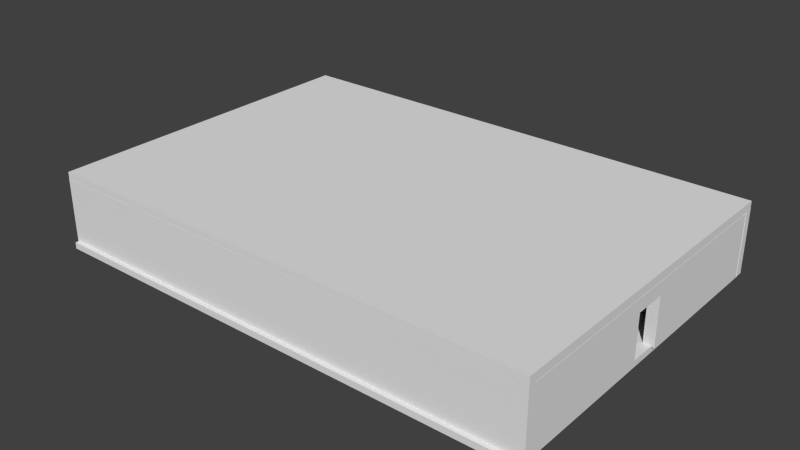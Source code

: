 # Source: paretsHabitacio1.blend  (saved by Blender 2.68.0; exported with 4.5.12 LTS)
import bpy
from mathutils import Matrix  # noqa: F401  (used for matrix-valued properties, if any)

bpy.ops.wm.read_factory_settings(use_empty=True)
scene = bpy.context.scene
scene.name = 'Scene'

# ---- collections
col_collection_1 = bpy.data.collections.new('Collection 1'); scene.collection.children.link(col_collection_1)

# ---- materials (node trees are filled in below, after node groups)
mat_suelo = bpy.data.materials.new('Suelo')
mat_suelo.alpha_threshold = 0.0
mat_suelo.use_transparent_shadow = False
mat_suelo.roughness = 0.5
mat_suelo.line_color = (0.0, 0.0, 0.0, 1.0)
mat_parets = bpy.data.materials.new('Parets')
mat_parets.alpha_threshold = 0.0
mat_parets.use_transparent_shadow = False
mat_parets.roughness = 0.5
mat_parets.line_color = (0.0, 0.0, 0.0, 1.0)
mat_negro = bpy.data.materials.new('Negro')
mat_negro.alpha_threshold = 0.0
mat_negro.use_transparent_shadow = False
mat_negro.roughness = 0.5
mat_negro.line_color = (0.0, 0.0, 0.0, 1.0)

# ---- material node trees

# ---- world
world_world = bpy.data.worlds.new('World'); scene.world = world_world
world_world.color = (0.05088, 0.05088, 0.05088)
world_world.use_sun_shadow = False
world_world.sun_shadow_jitter_overblur = 0.0
world_world.cycles.sampling_method = 'MANUAL'
world_world.cycles.sample_map_resolution = 256

# ---- meshes
me_cube_011 = bpy.data.meshes.new('Cube.011')
me_cube_011.from_pydata([(-1.0, -1.0, -1.0), (-1.0, 1.0, -1.0), (1.0, 1.0, -1.0), (1.0, -1.0, -1.0), (-1.0, -1.0, 1.0), (-1.0, 1.0, 1.0), (1.0, 1.0, 1.0), (1.0, -1.0, 1.0)], [], [(4, 5, 1, 0), (5, 6, 2, 1), (6, 7, 3, 2), (7, 4, 0, 3), (0, 1, 2, 3), (7, 6, 5, 4)])
_uv = me_cube_011.uv_layers.new(name='UVMap')
_uv.uv.foreach_set('vector', [0.0, 1.0, 1.0, 0.9934, 0.9912, 0.9848, 0.007889, 0.9913, 1.0, 0.9934, 0.9596, 0.0, 0.9518, 0.007584, 0.9912, 0.9848, 0.9596, 0.0, 0.013, 0.005896, 0.02027, 0.01339, 0.9518, 0.007584, 0.013, 0.005896, 0.0, 1.0, 0.007889, 0.9913, 0.02027, 0.01339, 0.007889, 0.9913, 0.9912, 0.9848, 0.9518, 0.007584, 0.02027, 0.01339, 0.013, 0.005896, 0.9596, 0.0, 1.0, 0.9934, 0.0, 1.0])
me_cube_011.materials.append(mat_suelo)
me_cube_011.use_remesh_preserve_volume = False
me_cube_011.use_remesh_preserve_attributes = False
me_cube_011.use_mirror_vertex_groups = False
me_cube_011.update()
me_cube_008 = bpy.data.meshes.new('Cube.008')
me_cube_008.from_pydata([(-1.0, -0.118, -1.0), (-1.0, -1.0, -1.0), (-1.0, -1.0, 1.0), (-1.0, -0.118, 0.562), (-1.0, 1.0, 1.0), (-1.0, 1.0, -1.0), (-1.0, 0.07287, -1.0), (-1.0, 0.07287, 0.562), (1.0, 1.0, 1.0), (1.0, 1.0, -1.0), (1.0, 0.07287, -1.0), (1.0, -1.0, -1.0), (1.0, -0.118, -1.0), (1.0, -1.0, 1.0), (1.0, -0.118, 0.562), (1.0, 0.07287, 0.562)], [], [(3, 2, 4, 7), (4, 5, 6, 7), (0, 1, 2, 3), (8, 9, 5, 4), (13, 14, 15, 8), (10, 9, 8, 15), (13, 11, 12, 14), (11, 13, 2, 1), (0, 12, 11, 1), (5, 9, 10, 6), (8, 4, 2, 13), (6, 10, 15, 7), (12, 0, 3, 14), (14, 3, 7, 15)])
_uv = me_cube_008.uv_layers.new(name='UVMap')
_uv.uv.foreach_set('vector', [-0.7076, 0.8601, -0.1421, 1.139, -1.422, 1.143, -0.8298, 0.8605, -1.422, 1.143, -1.426, -0.1375, -0.8328, -0.1394, -0.8298, 0.8605, -0.7107, -0.1397, -0.146, -0.1415, -0.1421, 1.139, -0.7076, 0.8601, -0.146, -1.426, -0.1421, -0.1454, -1.422, -0.1415, -1.426, -1.422, -0.1382, 1.143, 0.4256, 0.8606, 0.5478, 0.8602, 1.142, 1.139, 0.5447, -0.1396, 1.138, -0.1415, 1.142, 1.139, 0.5478, 0.8602, -0.1382, 1.143, -0.1421, -0.1375, 0.4225, -0.1393, 0.4256, 0.8606, -0.1382, -0.1415, -0.1421, -1.422, 1.138, -1.426, 1.142, -0.1454, 0.5735, 2.423, 0.5775, 1.143, 1.142, 1.144, 1.138, 2.425, -0.1421, 2.423, -0.1382, 1.143, 0.4553, 1.145, 0.4514, 2.425, 1.146, -1.426, 2.426, -1.422, 2.422, -0.1415, 1.142, -0.1454, 2.142, -0.1415, 2.146, 1.139, 1.146, 1.142, 1.142, -0.1384, 2.146, 1.145, 2.142, 2.425, 1.142, 2.422, 1.146, 1.142, 2.272, -0.1411, 2.268, 1.139, 2.146, 1.139, 2.15, -0.1415])
me_cube_008.materials.append(mat_parets)
me_cube_008.use_remesh_preserve_volume = False
me_cube_008.use_remesh_preserve_attributes = False
me_cube_008.use_mirror_vertex_groups = False
me_cube_008.update()
me_cube_002 = bpy.data.meshes.new('Cube.002')
me_cube_002.from_pydata([(1.0, 1.0, -1.0), (1.0, -1.0, -1.0), (-1.0, -1.0, -1.0), (-1.0, 1.0, -1.0), (1.0, 1.0, 1.0), (1.0, -1.0, 1.0), (-1.0, -1.0, 1.0), (-1.0, 1.0, 1.0)], [], [(0, 1, 2, 3), (4, 7, 6, 5), (0, 4, 5, 1), (1, 5, 6, 2), (2, 6, 7, 3), (4, 0, 3, 7)])
_uv = me_cube_002.uv_layers.new(name='UVMap')
_uv.uv.foreach_set('vector', [1.446, 0.3333, 1.452, 2.231, -0.4459, 2.237, -0.4517, 0.3392, 3.355, 0.3392, 3.349, 2.237, 1.452, 2.231, 1.458, 0.3333, 3.349, -1.57, 3.355, 0.3275, 1.458, 0.3333, 1.452, -1.564, -0.4459, 0.3333, -0.4517, -1.564, 1.446, -1.57, 1.452, 0.3275, -0.4576, 0.3333, -0.4517, 2.231, -2.349, 2.237, -2.355, 0.3392, -0.4576, -1.57, -0.4517, 0.3275, -2.349, 0.3333, -2.355, -1.564])
me_cube_002.materials.append(None)
me_cube_002.materials.append(mat_parets)
me_cube_002.use_remesh_preserve_volume = False
me_cube_002.use_remesh_preserve_attributes = False
me_cube_002.use_mirror_vertex_groups = False
me_cube_002.update()
me_cube_006 = bpy.data.meshes.new('Cube.006')
me_cube_006.from_pydata([(1.0, 1.0, -1.0), (1.0, -1.0, -1.0), (-1.0, -1.0, -1.0), (-1.0, 1.0, -1.0), (1.0, 1.0, 1.0), (1.0, -1.0, 1.0), (-1.0, -1.0, 1.0), (-1.0, 1.0, 1.0)], [], [(0, 1, 2, 3), (4, 7, 6, 5), (0, 4, 5, 1), (1, 5, 6, 2), (2, 6, 7, 3), (4, 0, 3, 7)])
_uv = me_cube_006.uv_layers.new(name='UVMap')
_uv.uv.foreach_set('vector', [1.402, 0.3333, 1.407, 2.142, -0.4017, 2.148, -0.4072, 0.3389, 3.222, 0.3389, 3.216, 2.148, 1.407, 2.142, 1.413, 0.3333, 3.216, -1.481, 3.222, 0.3278, 1.413, 0.3333, 1.407, -1.476, -0.4017, 0.3333, -0.4072, -1.476, 1.402, -1.481, 1.407, 0.3278, -0.4128, 0.3333, -0.4072, 2.142, -2.216, 2.148, -2.222, 0.3389, -0.4128, -1.481, -0.4072, 0.3278, -2.216, 0.3333, -2.222, -1.476])
me_cube_006.materials.append(mat_parets)
me_cube_006.use_remesh_preserve_volume = False
me_cube_006.use_remesh_preserve_attributes = False
me_cube_006.use_mirror_vertex_groups = False
me_cube_006.update()
me_cube_003 = bpy.data.meshes.new('Cube.003')
me_cube_003.from_pydata([(1.0, 1.0, -1.0), (1.0, -1.0, -1.0), (-1.0, -1.0, -1.0), (-1.0, 1.0, -1.0), (1.0, 1.0, 1.0), (1.0, -1.0, 1.0), (-1.0, -1.0, 1.0), (-1.0, 1.0, 1.0)], [], [(0, 1, 2, 3), (4, 7, 6, 5), (0, 4, 5, 1), (1, 5, 6, 2), (2, 6, 7, 3), (4, 0, 3, 7)])
_uv = me_cube_003.uv_layers.new(name='UVMap')
_uv.uv.foreach_set('vector', [1.465, 0.3333, 1.471, 2.27, -0.4654, 2.276, -0.4714, 0.3393, 3.414, 0.3393, 3.408, 2.276, 1.471, 2.27, 1.477, 0.3333, 3.408, -1.609, 3.414, 0.3274, 1.477, 0.3333, 1.471, -1.603, -0.4654, 0.3333, -0.4714, -1.603, 1.465, -1.609, 1.471, 0.3274, -0.4773, 0.3333, -0.4714, 2.27, -2.408, 2.276, -2.414, 0.3393, -0.4773, -1.609, -0.4714, 0.3274, -2.408, 0.3333, -2.414, -1.603])
me_cube_003.materials.append(None)
me_cube_003.materials.append(mat_parets)
me_cube_003.use_remesh_preserve_volume = False
me_cube_003.use_remesh_preserve_attributes = False
me_cube_003.use_mirror_vertex_groups = False
me_cube_003.update()
me_cube_004 = bpy.data.meshes.new('Cube.004')
me_cube_004.from_pydata([(-1.0, -1.0, -1.0), (-1.0, 1.0, -1.0), (1.0, 1.0, -1.0), (1.0, -1.0, -1.0), (-1.0, -1.0, 1.0), (-1.0, 1.0, 1.0), (1.0, 1.0, 1.0), (1.0, -1.0, 1.0)], [], [(4, 5, 1, 0), (5, 6, 2, 1), (6, 7, 3, 2), (7, 4, 0, 3), (0, 1, 2, 3), (7, 6, 5, 4)])
_uv = me_cube_004.uv_layers.new(name='UVMap')
_uv.uv.foreach_set('vector', [0.1505, 1.03, -0.5464, 1.032, -0.5486, 0.3355, 0.1483, 0.3333, 0.8474, 0.3333, 0.1505, 0.3312, 0.1526, -0.3657, 0.8495, -0.3636, 0.8495, 1.03, 0.1526, 1.032, 0.1505, 0.3355, 0.8474, 0.3333, 0.8517, 1.032, 0.8495, 0.3355, 1.546, 0.3333, 1.549, 1.03, -0.5464, 0.3333, -0.5486, -0.3636, 0.1483, -0.3657, 0.1505, 0.3312, 0.8495, -0.3636, 1.546, -0.3657, 1.549, 0.3312, 0.8517, 0.3333])
me_cube_004.materials.append(mat_negro)
me_cube_004.use_remesh_preserve_volume = False
me_cube_004.use_remesh_preserve_attributes = False
me_cube_004.use_mirror_vertex_groups = False
me_cube_004.update()

# ---- objects
ob_cube_001 = bpy.data.objects.new('Cube.001', me_cube_011)
ob_cube = bpy.data.objects.new('Cube', me_cube_008)
ob_cube_002 = bpy.data.objects.new('Cube.002', me_cube_002)
ob_cube_005 = bpy.data.objects.new('Cube.005', me_cube_006)
ob_cube_003 = bpy.data.objects.new('Cube.003', me_cube_003)
ob_cube_009 = bpy.data.objects.new('Cube.009', me_cube_004)

# ---- transforms, parenting, visibility, modifiers, constraints
ob_cube_001.location = (-9.311, 1.366, -2.131)
ob_cube_001.scale = (15.37, 10.7, 0.1957)
ob_cube_001.lineart.crease_threshold = 0.0
ob_cube.location = (5.914, 1.439, -0.06875)
ob_cube.scale = (0.3202, 10.48, 1.916)
ob_cube.lineart.crease_threshold = 0.0
ob_cube_002.location = (-9.244, -8.835, 0.0)
ob_cube_002.rotation_euler = (0.0, 0.0, 1.571)
ob_cube_002.scale = (0.25, 15.5, 2.0)
ob_cube_002.lock_rotations_4d = False
ob_cube_002.empty_display_type = 'ARROWS'
ob_cube_002.lineart.crease_threshold = 0.0
ob_cube_005.location = (-24.51, 1.431, 0.0)
ob_cube_005.scale = (0.25, 10.5, 2.0)
ob_cube_005.lock_rotations_4d = False
ob_cube_005.empty_display_type = 'ARROWS'
ob_cube_005.lineart.crease_threshold = 0.0
ob_cube_003.location = (-9.244, 11.7, 0.0)
ob_cube_003.rotation_euler = (0.0, 0.0, 1.571)
ob_cube_003.scale = (0.25, 15.5, 2.0)
ob_cube_003.lock_rotations_4d = False
ob_cube_003.empty_display_type = 'ARROWS'
ob_cube_003.lineart.crease_threshold = 0.0
ob_cube_009.location = (-9.241, 1.418, 2.169)
ob_cube_009.scale = (15.5, 10.5, 0.25)
ob_cube_009.lineart.crease_threshold = 0.0

# ---- collection membership
col_collection_1.objects.link(ob_cube_001)
col_collection_1.objects.link(ob_cube)
col_collection_1.objects.link(ob_cube_002)
col_collection_1.objects.link(ob_cube_005)
col_collection_1.objects.link(ob_cube_003)
col_collection_1.objects.link(ob_cube_009)

# ---- scene / render settings (as saved in the file)
scene.frame_start = 1; scene.frame_end = 250; scene.frame_set(1)
scene.render.engine = 'BLENDER_EEVEE_NEXT'
scene.render.image_settings.color_mode = 'RGB'
scene.render.image_settings.compression = 90
scene.render.resolution_percentage = 50
scene.render.dither_intensity = 0.0
scene.cycles.use_denoising = False
scene.cycles.samples = 10
scene.cycles.sampling_pattern = 'TABULATED_SOBOL'
scene.cycles.light_sampling_threshold = 0.0
scene.cycles.use_adaptive_sampling = False
scene.cycles.use_light_tree = False
scene.cycles.blur_glossy = 0.0
scene.cycles.volume_bounces = 1
scene.cycles.pixel_filter_type = 'GAUSSIAN'
scene.cycles.sample_clamp_indirect = 0.0
scene.view_settings.view_transform = 'Standard'
bpy.context.view_layer.update()

# ---- added for rendering (the .blend has no active camera and no usable light): camera, sun
cam_auto = bpy.data.cameras.new('AutoCamera')
cam_auto.lens = 50.0
cam_auto.sensor_width = 36.0
cam_auto.clip_end = 1000.0
ob_auto_camera = bpy.data.objects.new('AutoCamera', cam_auto)
scene.collection.objects.link(ob_auto_camera)
ob_auto_camera.location = (25.8913, -40.8024, 28.1588)
ob_auto_camera.rotation_euler = (1.09748, -7.21219e-08, 0.694738)
scene.camera = ob_auto_camera
light_auto_sun = bpy.data.lights.new('AutoSun', 'SUN')
light_auto_sun.energy = 3.0
light_auto_sun.angle = 0.0523599
ob_auto_sun = bpy.data.objects.new('AutoSun', light_auto_sun)
scene.collection.objects.link(ob_auto_sun)
ob_auto_sun.rotation_euler = (0.872665, 0.174533, 0.523599)
bpy.context.view_layer.update()
